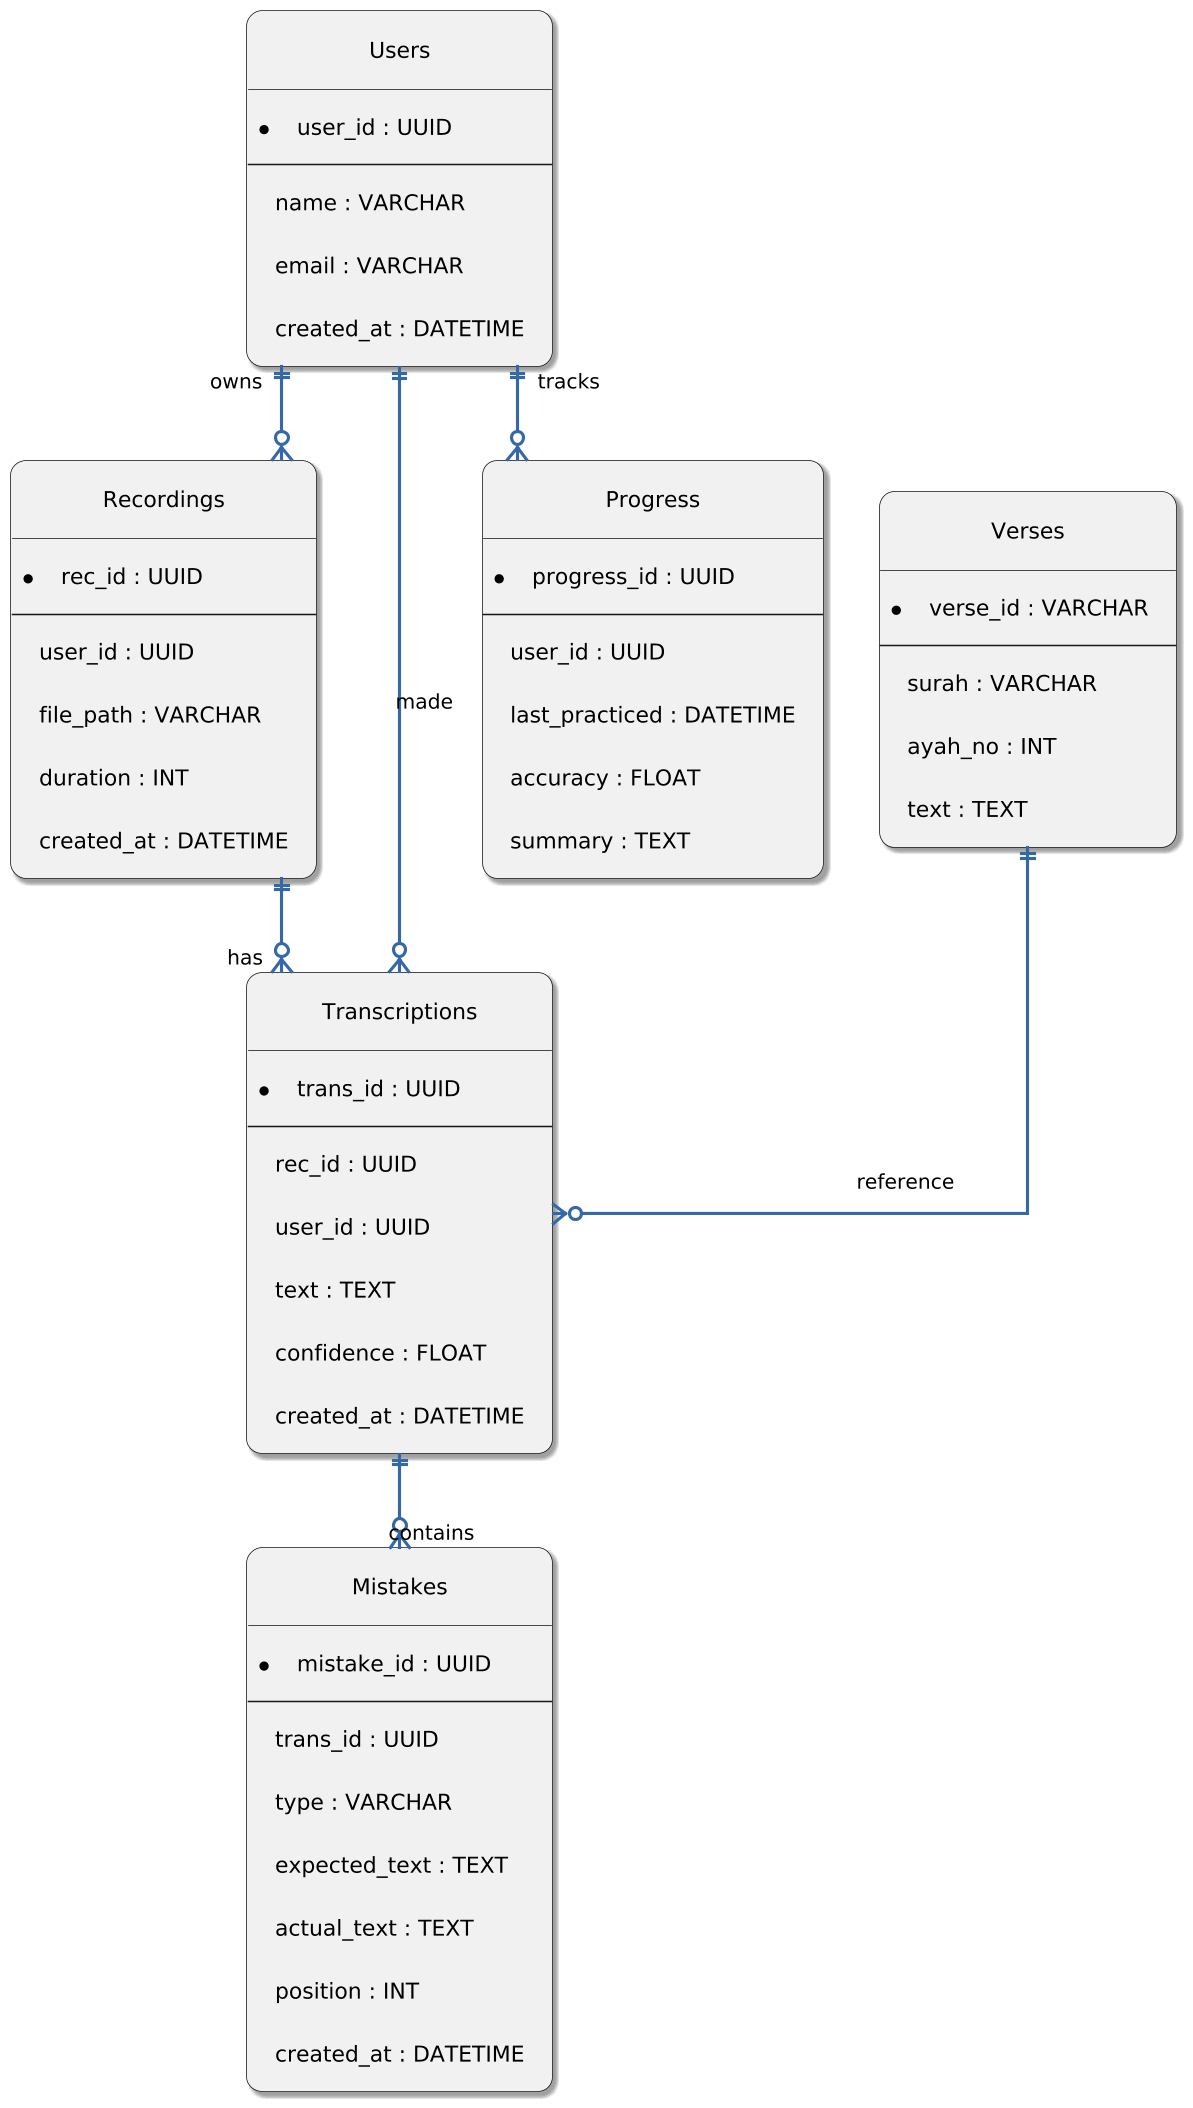

The diagram above was rendered by PlantUML. Its source (embedded in the PNG):
@startuml
' ============================
'        BLUE THEME STYLE
' ============================

skinparam backgroundColor #FFFFFF
skinparam shadowing true
skinparam roundCorner 20
skinparam dpi 150
skinparam padding 12

' Entity (table) styling
skinparam entity {
    BackgroundColor #ECF4FF        ' very light blue
    BorderColor #3568A6            ' deep blue border
    FontColor #1A1A1A
    FontSize 14
}

' Arrows
skinparam ArrowColor #3568A6
skinparam ArrowThickness 2
skinparam linetype ortho

' Remove icons and stereotypes visuals
hide circle
hide methods
hide stereotypes

' ============================
'            ENTITIES
' ============================

entity "Users" as U {
  * user_id : UUID
  --
  name : VARCHAR
  email : VARCHAR
  created_at : DATETIME
}

entity "Recordings" as R {
  * rec_id : UUID
  --
  user_id : UUID
  file_path : VARCHAR
  duration : INT
  created_at : DATETIME
}

entity "Transcriptions" as T {
  * trans_id : UUID
  --
  rec_id : UUID
  user_id : UUID
  text : TEXT
  confidence : FLOAT
  created_at : DATETIME
}

entity "Mistakes" as M {
  * mistake_id : UUID
  --
  trans_id : UUID
  type : VARCHAR
  expected_text : TEXT
  actual_text : TEXT
  position : INT
  created_at : DATETIME
}

entity "Verses" as V {
  * verse_id : VARCHAR
  --
  surah : VARCHAR
  ayah_no : INT
  text : TEXT
}

entity "Progress" as P {
  * progress_id : UUID
  --
  user_id : UUID
  last_practiced : DATETIME
  accuracy : FLOAT
  summary : TEXT
}

' ============================
'        RELATIONSHIPS
' ============================

U ||--o{ R : owns
U ||--o{ T : made
R ||--o{ T : has
T ||--o{ M : contains
V ||--o{ T : reference
U ||--o{ P : tracks
@enduml